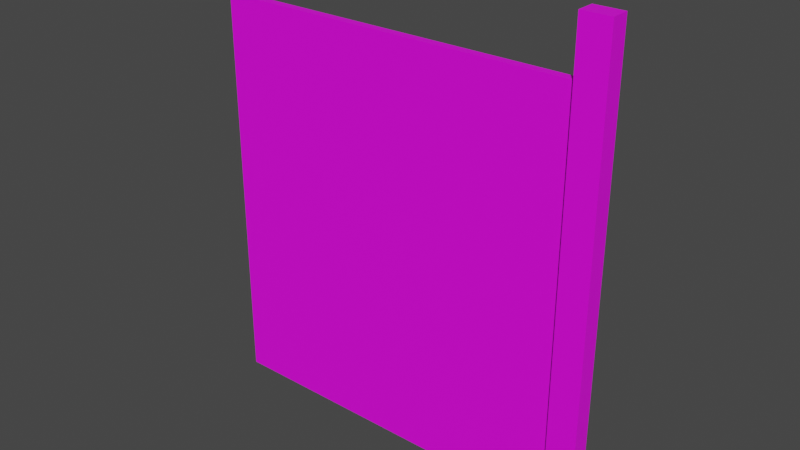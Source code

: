 # Source: fixtures_doors_fences_01_49.blend  (saved by Blender 4.0.35; exported with 4.5.12 LTS)
import bpy
from mathutils import Matrix  # noqa: F401  (used for matrix-valued properties, if any)

bpy.ops.wm.read_factory_settings(use_empty=True)
scene = bpy.context.scene
scene.name = 'Scene'

# ---- collections
col_collection = bpy.data.collections.new('Collection'); scene.collection.children.link(col_collection)

# ---- images (referenced by path relative to the original .blend; pixels are not part of the script)
import os
ASSET_DIR = os.environ.get("B2B_ASSET_DIR", "")  # directory of the original .blend (textures are referenced by path, not embedded)
HERE = os.path.dirname(os.path.abspath(__file__))  # packed textures are extracted next to this script under _unpacked/

def load_image(name, relpath, width, height, colorspace="sRGB"):
    """Load a texture the original file referenced (path relative to the .blend, or extracted next to this script)."""
    p = next((c for c in (os.path.join(HERE, relpath), os.path.join(ASSET_DIR, relpath)) if relpath and os.path.exists(c)), "")
    if p:
        img = bpy.data.images.load(p, check_existing=True)
        img.name = name
    else:  # same state as the original file: an image datablock whose file is absent (Cycles renders it pink)
        img = bpy.data.images.new(name, width, height)
        img.source = "FILE"
        img.filepath = "//" + (relpath or name)
    img.colorspace_settings.name = colorspace
    return img
img_models_fixtures_doors_fences_01_png = load_image('MODELS_fixtures_doors_fences_01.png', 'MODELS_fixtures_doors_fences_01.png', 1024, 1024, 'sRGB')

# ---- materials (node trees are filled in below, after node groups)
mat_material = bpy.data.materials.new('Material')
mat_material.alpha_threshold = 0.0
mat_material.use_transparent_shadow = False
mat_material.roughness = 0.5
mat_material.line_color = (0.0, 0.0, 0.0, 1.0)

# ---- material node trees
mat_material.use_nodes = True; mat_material.node_tree.nodes.clear()
_N = mat_material.node_tree.nodes; _L = mat_material.node_tree.links
n0 = _N.new('ShaderNodeOutputMaterial'); n0.name = 'Material Output'; n0.location = (300, 300)
n1 = _N.new('ShaderNodeBsdfPrincipled'); n1.name = 'Principled BSDF'; n1.location = (10, 300)
n1.distribution = 'GGX'
n1.subsurface_method = 'RANDOM_WALK_SKIN'
n1.inputs[3].default_value = 1.45
n1.inputs[27].default_value = (0.0, 0.0, 0.0, 1.0)
n1.inputs[28].default_value = 1.0
n2 = _N.new('ShaderNodeTexImage'); n2.name = 'Image Texture'; n2.location = (-413, 192)
n2.image = img_models_fixtures_doors_fences_01_png
_L.new(n1.outputs[0], n0.inputs[0])
_L.new(n2.outputs[0], n1.inputs[0])
n0.is_active_output = True

# ---- world
world_world = bpy.data.worlds.new('World'); scene.world = world_world
world_world.use_nodes = True; world_world.node_tree.nodes.clear()
_N = world_world.node_tree.nodes; _L = world_world.node_tree.links
n0 = _N.new('ShaderNodeOutputWorld'); n0.name = 'World Output'; n0.location = (300, 300)
n1 = _N.new('ShaderNodeBackground'); n1.name = 'Background'; n1.location = (10, 300)
n1.inputs[0].default_value = (0.05088, 0.05088, 0.05088, 1.0)
_L.new(n1.outputs[0], n0.inputs[0])
n0.is_active_output = True
world_world.color = (0.05088, 0.05088, 0.05088)
world_world.use_sun_shadow = False
world_world.sun_shadow_jitter_overblur = 0.0

# ---- meshes
me_door = bpy.data.meshes.new('Door')
me_door.from_pydata([(-0.04477, 1.1, 3.145), (-0.04477, 1.1, -1.0), (-0.04477, -1.1, 3.145), (-0.04477, -1.1, -1.0), (-2.025, 1.1, 3.145), (-2.025, 1.1, -1.0), (-2.025, -1.1, 3.145), (-2.025, -1.1, -1.0), (-2.026, 0.5, 2.655), (-2.026, 0.5, -1.0), (-2.026, -0.5, 2.655), (-2.026, -0.5, -1.0), (-27.69, 0.5, 2.655), (-27.69, 0.5, -1.0), (-27.69, -0.5, 2.655), (-27.69, -0.5, -1.0)], [], [(0, 4, 6, 2), (3, 2, 6, 7), (7, 6, 4, 5), (5, 1, 3, 7), (1, 0, 2, 3), (5, 4, 0, 1), (8, 12, 14, 10), (11, 10, 14, 15), (15, 14, 12, 13), (13, 9, 11, 15), (9, 8, 10, 11), (13, 12, 8, 9)])
_uv = me_door.uv_layers.new(name='UVMap')
_uv.uv.foreach_set('vector', [0.1377, 0.6133, 0.1465, 0.6084, 0.1514, 0.6113, 0.1426, 0.6162, 0.1328, 0.4414, 0.1328, 0.6152, 0.125, 0.6113, 0.125, 0.4375, 0.123, 0.4375, 0.125, 0.6094, 0.1328, 0.6133, 0.1328, 0.4424, 0.2402, 0.542, 0.2285, 0.542, 0.2285, 0.5361, 0.2402, 0.5361, 0.1309, 0.5293, 0.1309, 0.5986, 0.124, 0.5947, 0.124, 0.5264, 0.1465, 0.6084, 0.1465, 0.4346, 0.1377, 0.4395, 0.1377, 0.6133, 0.1191, 0.5938, 0.005859, 0.5371, 0.007812, 0.5352, 0.1211, 0.5918, 0.1221, 0.4375, 0.1221, 0.5928, 0.007812, 0.5352, 0.007812, 0.3799, 0.2646, 0.3809, 0.2646, 0.5361, 0.2627, 0.5361, 0.2627, 0.3809, 0.2285, 0.5186, 0.2285, 0.5547, 0.2227, 0.5547, 0.2227, 0.5186, 0.2402, 0.542, 0.2402, 0.5361, 0.2461, 0.5361, 0.2461, 0.542, 0.2627, 0.3809, 0.2627, 0.5352, 0.1494, 0.5928, 0.1504, 0.4375])
me_door.materials.append(mat_material)
me_door.use_mirror_vertex_groups = False
me_door.update()
arm_armature = bpy.data.armatures.new('Armature')  # bones are not reproduced

# ---- objects
ob_post = bpy.data.objects.new('Post', me_door)
ob_dummy01 = bpy.data.objects.new('Dummy01', arm_armature)

# ---- transforms, parenting, visibility, modifiers, constraints
ob_post.parent = ob_dummy01
ob_post.location = (0.0, 0.0, 0.55)
ob_post.scale = (0.0715, 0.04125, 0.55)
ob_post.lock_rotations_4d = False
ob_post.empty_display_type = 'ARROWS'
ob_post.lineart.crease_threshold = 0.0
_vg = ob_post.vertex_groups.new(name='DoorBone')
_vg.add([8, 9, 10, 11, 12, 13, 14, 15], 1.0, 'REPLACE')
_vg = ob_post.vertex_groups.new(name='PostBone')
_vg.add([0, 1, 2, 3, 4, 5, 6, 7], 1.0, 'REPLACE')
_m = ob_post.modifiers.new('Armature', 'ARMATURE')
_m.object = ob_dummy01
ob_dummy01.location = (0.0, 0.0, 0.0)

# ---- collection membership
col_collection.objects.link(ob_post)
col_collection.objects.link(ob_dummy01)

# ---- scene / render settings (as saved in the file)
scene.frame_start = 1; scene.frame_end = 250; scene.frame_set(1)
scene.render.engine = 'BLENDER_EEVEE_NEXT'
scene.cycles.sampling_pattern = 'TABULATED_SOBOL'
scene.view_settings.view_transform = 'Filmic'
bpy.context.view_layer.update()

# ---- added for rendering (the .blend has no active camera and no usable light): camera, sun
cam_auto = bpy.data.cameras.new('AutoCamera')
cam_auto.lens = 50.0
cam_auto.sensor_width = 36.0
cam_auto.clip_end = 1000.0
ob_auto_camera = bpy.data.objects.new('AutoCamera', cam_auto)
scene.collection.objects.link(ob_auto_camera)
ob_auto_camera.location = (1.80159, -3.35183, 3.37451)
ob_auto_camera.rotation_euler = (1.09748, -7.21219e-08, 0.694738)
scene.camera = ob_auto_camera
light_auto_sun = bpy.data.lights.new('AutoSun', 'SUN')
light_auto_sun.energy = 3.0
light_auto_sun.angle = 0.0523599
ob_auto_sun = bpy.data.objects.new('AutoSun', light_auto_sun)
scene.collection.objects.link(ob_auto_sun)
ob_auto_sun.rotation_euler = (0.872665, 0.174533, 0.523599)
bpy.context.view_layer.update()

